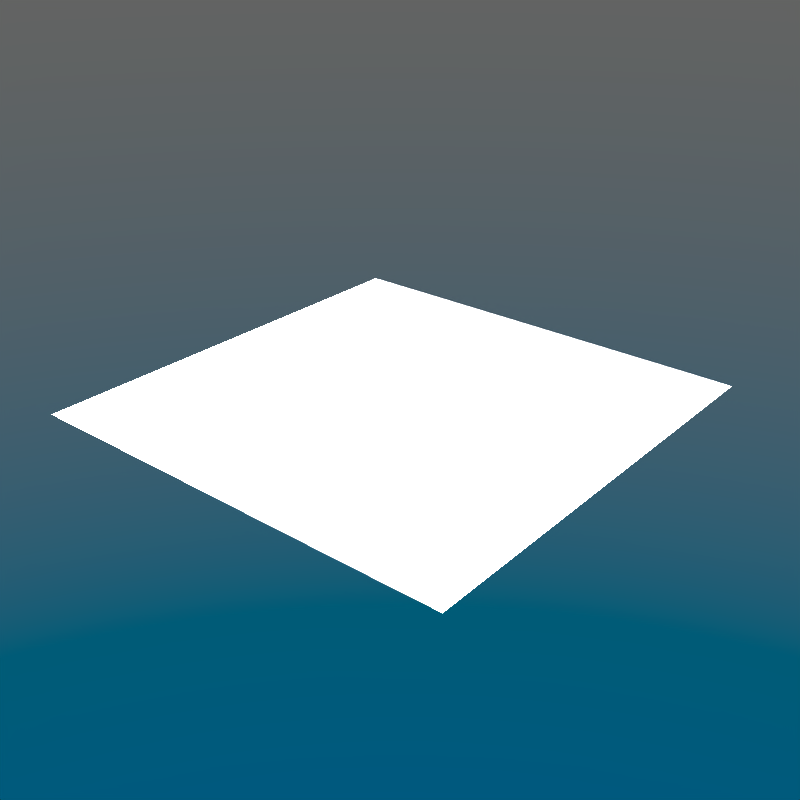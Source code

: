 # Source: lighting_world.blend  (saved by Blender 2.70.0; exported with 4.5.12 LTS)
import bpy
from mathutils import Matrix  # noqa: F401  (used for matrix-valued properties, if any)

bpy.ops.wm.read_factory_settings(use_empty=True)
scene = bpy.context.scene
scene.name = 'Scene'

# ---- collections
col_collection_1 = bpy.data.collections.new('Collection 1'); scene.collection.children.link(col_collection_1)

# ---- materials (node trees are filled in below, after node groups)
mat_white_plane = bpy.data.materials.new('white_plane')
mat_white_plane.alpha_threshold = 0.0
mat_white_plane.diffuse_color = (1.0, 1.0, 1.0, 1.0)
mat_white_plane.roughness = 0.5
mat_white_plane.line_color = (0.0, 0.0, 0.0, 1.0)

# ---- material node trees
mat_white_plane.use_nodes = True; mat_white_plane.node_tree.nodes.clear()
_N = mat_white_plane.node_tree.nodes; _L = mat_white_plane.node_tree.links
n0 = _N.new('ShaderNodeOutputMaterial'); n0.name = 'Material Output'; n0.location = (300, 300)
n1 = _N.new('ShaderNodeBsdfDiffuse'); n1.name = 'Diffuse BSDF'; n1.location = (10, 300)
n1.inputs[0].default_value = (1.0, 1.0, 1.0, 1.0)
_L.new(n1.outputs[0], n0.inputs[0])
n0.is_active_output = True

# ---- world
world_world = bpy.data.worlds.new('World'); scene.world = world_world
world_world.use_nodes = True; world_world.node_tree.nodes.clear()
_N = world_world.node_tree.nodes; _L = world_world.node_tree.links
n0 = _N.new('ShaderNodeOutputWorld'); n0.name = 'World Output'; n0.location = (300, 300)
n1 = _N.new('ShaderNodeBackground'); n1.name = 'Background'; n1.location = (10, 300)
n2 = _N.new('ShaderNodeTexSky'); n2.name = 'Sky Texture'; n2.location = (-190, 300)
n2.sky_type = 'HOSEK_WILKIE'
n2.turbidity = 6.0
n2.sun_elevation = 1.571
_L.new(n1.outputs[0], n0.inputs[0])
_L.new(n2.outputs[0], n1.inputs[0])
n0.is_active_output = True
world_world.color = (0.05088, 0.05088, 0.05088)
world_world.use_sun_shadow = False
world_world.sun_shadow_jitter_overblur = 0.0
world_world.cycles.sampling_method = 'MANUAL'
world_world.cycles.sample_map_resolution = 256

# ---- lights
light_topsun = bpy.data.lights.new('TopSun', 'SUN')
light_topsun.transmission_factor = 0.0
light_topsun.angle = 0.1993
light_topsun.energy = 1.0
light_topsun.shadow_buffer_clip_start = 0.5
light_topsun.shadow_soft_size = 0.1
light_topsun.shadow_cascade_max_distance = 1000.0
light_topsun.cycles.use_multiple_importance_sampling = False
light_sidesun = bpy.data.lights.new('SideSun', 'SUN')
light_sidesun.transmission_factor = 0.0
light_sidesun.angle = 0.1993
light_sidesun.energy = 2.5
light_sidesun.shadow_buffer_clip_start = 0.5
light_sidesun.shadow_soft_size = 0.1
light_sidesun.shadow_cascade_max_distance = 1000.0
light_sidesun.cycles.use_multiple_importance_sampling = False
light_sun = bpy.data.lights.new('Sun', 'SUN')
light_sun.transmission_factor = 0.0
light_sun.angle = 0.1993
light_sun.energy = 5.0
light_sun.shadow_buffer_clip_start = 0.5
light_sun.shadow_soft_size = 0.1
light_sun.shadow_cascade_max_distance = 1000.0
light_sun.cycles.use_multiple_importance_sampling = False

# ---- meshes
me_plane = bpy.data.meshes.new('Plane')
me_plane.from_pydata([(-1.0, -1.0, 0.0), (1.0, -1.0, 0.0), (-1.0, 1.0, 0.0), (1.0, 1.0, 0.0)], [], [(0, 1, 3, 2)])
me_plane.materials.append(mat_white_plane)
me_plane.use_remesh_preserve_volume = False
me_plane.use_remesh_preserve_attributes = False
me_plane.use_mirror_vertex_groups = False
me_plane.update()

# ---- objects
ob_topsun = bpy.data.objects.new('TopSun', light_topsun)
ob_sidesun = bpy.data.objects.new('SideSun', light_sidesun)
ob_sun = bpy.data.objects.new('Sun', light_sun)
ob_one_tile = bpy.data.objects.new('one_tile', me_plane)

# ---- transforms, parenting, visibility, modifiers, constraints
ob_topsun.location = (0.0, 0.0, 20.0)
ob_topsun.hide_select = True
ob_topsun.lineart.crease_threshold = 0.0
ob_sidesun.location = (15.0, 15.0, 5.0)
ob_sidesun.rotation_euler = (0.0, 1.571, 0.7854)
ob_sidesun.hide_select = True
ob_sidesun.lineart.crease_threshold = 0.0
ob_sun.location = (20.0, 0.0, 10.0)
ob_sun.rotation_euler = (0.3491, 0.0, 1.44)
ob_sun.lock_rotations_4d = False
ob_sun.empty_display_type = 'ARROWS'
ob_sun.color = (0.0, 0.0, 0.0, 0.0)
ob_sun.hide_select = True
ob_sun.lineart.crease_threshold = 0.0
ob_one_tile.location = (0.0, 0.0, 0.0)
ob_one_tile.scale = (8.0, 8.0, 5.0)
ob_one_tile.lineart.crease_threshold = 0.0

# ---- collection membership
col_collection_1.objects.link(ob_topsun)
col_collection_1.objects.link(ob_sidesun)
col_collection_1.objects.link(ob_sun)
col_collection_1.objects.link(ob_one_tile)

# ---- scene / render settings (as saved in the file)
scene.frame_start = 1; scene.frame_end = 1; scene.frame_set(1)
scene.render.engine = 'CYCLES'
scene.render.image_settings.compression = 100
scene.render.resolution_x = 256
scene.render.resolution_y = 256
scene.render.dither_intensity = 0.0
scene.render.border_max_y = 0.319
scene.cycles.use_denoising = False
scene.cycles.samples = 10
scene.cycles.sampling_pattern = 'TABULATED_SOBOL'
scene.cycles.light_sampling_threshold = 0.0
scene.cycles.use_adaptive_sampling = False
scene.cycles.use_light_tree = False
scene.cycles.blur_glossy = 0.0
scene.cycles.volume_bounces = 1
scene.cycles.pixel_filter_type = 'GAUSSIAN'
scene.cycles.filter_width = 0.01
scene.cycles.sample_clamp_indirect = 0.0
scene.view_settings.view_transform = 'Standard'
bpy.context.view_layer.update()

# ---- added for rendering (the .blend has no active camera): camera
cam_auto = bpy.data.cameras.new('AutoCamera')
cam_auto.lens = 50.0
cam_auto.sensor_width = 36.0
cam_auto.clip_end = 1000.0
ob_auto_camera = bpy.data.objects.new('AutoCamera', cam_auto)
scene.collection.objects.link(ob_auto_camera)
ob_auto_camera.location = (20.9354, -25.1225, 16.7484)
ob_auto_camera.rotation_euler = (1.09748, -7.21219e-08, 0.694738)
scene.camera = ob_auto_camera
bpy.context.view_layer.update()
